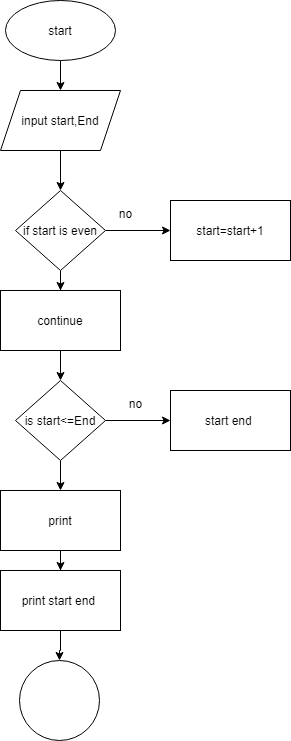

The diagram above was exported from draw.io. Its source (the exported page's mxGraphModel, read from the mxfile embedded in the PNG):
<mxGraphModel dx="864" dy="418" grid="1" gridSize="10" guides="1" tooltips="1" connect="1" arrows="1" fold="1" page="1" pageScale="1" pageWidth="827" pageHeight="1169" math="0" shadow="0">
  <root>
    <mxCell id="WIyWlLk6GJQsqaUBKTNV-0" />
    <mxCell id="WIyWlLk6GJQsqaUBKTNV-1" parent="WIyWlLk6GJQsqaUBKTNV-0" />
    <mxCell id="e1y8g944VbcYHKOrgzbz-2" value="" style="edgeStyle=orthogonalEdgeStyle;rounded=0;orthogonalLoop=1;jettySize=auto;html=1;" edge="1" parent="WIyWlLk6GJQsqaUBKTNV-1" source="e1y8g944VbcYHKOrgzbz-0" target="e1y8g944VbcYHKOrgzbz-1">
      <mxGeometry relative="1" as="geometry" />
    </mxCell>
    <mxCell id="e1y8g944VbcYHKOrgzbz-0" value="start" style="ellipse;whiteSpace=wrap;html=1;" vertex="1" parent="WIyWlLk6GJQsqaUBKTNV-1">
      <mxGeometry x="320" width="110" height="60" as="geometry" />
    </mxCell>
    <mxCell id="e1y8g944VbcYHKOrgzbz-4" value="" style="edgeStyle=orthogonalEdgeStyle;rounded=0;orthogonalLoop=1;jettySize=auto;html=1;" edge="1" parent="WIyWlLk6GJQsqaUBKTNV-1" source="e1y8g944VbcYHKOrgzbz-1" target="e1y8g944VbcYHKOrgzbz-3">
      <mxGeometry relative="1" as="geometry" />
    </mxCell>
    <mxCell id="e1y8g944VbcYHKOrgzbz-1" value="input start,End" style="shape=parallelogram;perimeter=parallelogramPerimeter;whiteSpace=wrap;html=1;fixedSize=1;" vertex="1" parent="WIyWlLk6GJQsqaUBKTNV-1">
      <mxGeometry x="315" y="90" width="120" height="60" as="geometry" />
    </mxCell>
    <mxCell id="e1y8g944VbcYHKOrgzbz-6" value="" style="edgeStyle=orthogonalEdgeStyle;rounded=0;orthogonalLoop=1;jettySize=auto;html=1;" edge="1" parent="WIyWlLk6GJQsqaUBKTNV-1" source="e1y8g944VbcYHKOrgzbz-3" target="e1y8g944VbcYHKOrgzbz-5">
      <mxGeometry relative="1" as="geometry" />
    </mxCell>
    <mxCell id="e1y8g944VbcYHKOrgzbz-10" value="" style="edgeStyle=orthogonalEdgeStyle;rounded=0;orthogonalLoop=1;jettySize=auto;html=1;" edge="1" parent="WIyWlLk6GJQsqaUBKTNV-1" source="e1y8g944VbcYHKOrgzbz-3" target="e1y8g944VbcYHKOrgzbz-9">
      <mxGeometry relative="1" as="geometry" />
    </mxCell>
    <mxCell id="e1y8g944VbcYHKOrgzbz-3" value="if start is even" style="rhombus;whiteSpace=wrap;html=1;" vertex="1" parent="WIyWlLk6GJQsqaUBKTNV-1">
      <mxGeometry x="330" y="190" width="90" height="80" as="geometry" />
    </mxCell>
    <mxCell id="e1y8g944VbcYHKOrgzbz-5" value="start=start+1" style="whiteSpace=wrap;html=1;" vertex="1" parent="WIyWlLk6GJQsqaUBKTNV-1">
      <mxGeometry x="485" y="200" width="120" height="60" as="geometry" />
    </mxCell>
    <mxCell id="e1y8g944VbcYHKOrgzbz-7" value="no" style="text;html=1;align=center;verticalAlign=middle;resizable=0;points=[];autosize=1;strokeColor=none;fillColor=none;" vertex="1" parent="WIyWlLk6GJQsqaUBKTNV-1">
      <mxGeometry x="420" y="198" width="40" height="30" as="geometry" />
    </mxCell>
    <mxCell id="e1y8g944VbcYHKOrgzbz-12" value="" style="edgeStyle=orthogonalEdgeStyle;rounded=0;orthogonalLoop=1;jettySize=auto;html=1;" edge="1" parent="WIyWlLk6GJQsqaUBKTNV-1" source="e1y8g944VbcYHKOrgzbz-9" target="e1y8g944VbcYHKOrgzbz-11">
      <mxGeometry relative="1" as="geometry" />
    </mxCell>
    <mxCell id="e1y8g944VbcYHKOrgzbz-9" value="continue" style="whiteSpace=wrap;html=1;" vertex="1" parent="WIyWlLk6GJQsqaUBKTNV-1">
      <mxGeometry x="315" y="290" width="120" height="60" as="geometry" />
    </mxCell>
    <mxCell id="e1y8g944VbcYHKOrgzbz-14" value="" style="edgeStyle=orthogonalEdgeStyle;rounded=0;orthogonalLoop=1;jettySize=auto;html=1;" edge="1" parent="WIyWlLk6GJQsqaUBKTNV-1" source="e1y8g944VbcYHKOrgzbz-11" target="e1y8g944VbcYHKOrgzbz-13">
      <mxGeometry relative="1" as="geometry" />
    </mxCell>
    <mxCell id="e1y8g944VbcYHKOrgzbz-17" value="" style="edgeStyle=orthogonalEdgeStyle;rounded=0;orthogonalLoop=1;jettySize=auto;html=1;" edge="1" parent="WIyWlLk6GJQsqaUBKTNV-1" source="e1y8g944VbcYHKOrgzbz-11" target="e1y8g944VbcYHKOrgzbz-16">
      <mxGeometry relative="1" as="geometry" />
    </mxCell>
    <mxCell id="e1y8g944VbcYHKOrgzbz-11" value="is start&amp;lt;=End" style="rhombus;whiteSpace=wrap;html=1;" vertex="1" parent="WIyWlLk6GJQsqaUBKTNV-1">
      <mxGeometry x="330" y="380" width="90" height="80" as="geometry" />
    </mxCell>
    <mxCell id="e1y8g944VbcYHKOrgzbz-13" value="start end&amp;nbsp;" style="whiteSpace=wrap;html=1;" vertex="1" parent="WIyWlLk6GJQsqaUBKTNV-1">
      <mxGeometry x="485" y="390" width="120" height="60" as="geometry" />
    </mxCell>
    <mxCell id="e1y8g944VbcYHKOrgzbz-15" value="no" style="text;html=1;align=center;verticalAlign=middle;resizable=0;points=[];autosize=1;strokeColor=none;fillColor=none;" vertex="1" parent="WIyWlLk6GJQsqaUBKTNV-1">
      <mxGeometry x="430" y="388" width="40" height="30" as="geometry" />
    </mxCell>
    <mxCell id="e1y8g944VbcYHKOrgzbz-19" value="" style="edgeStyle=orthogonalEdgeStyle;rounded=0;orthogonalLoop=1;jettySize=auto;html=1;" edge="1" parent="WIyWlLk6GJQsqaUBKTNV-1" source="e1y8g944VbcYHKOrgzbz-16" target="e1y8g944VbcYHKOrgzbz-18">
      <mxGeometry relative="1" as="geometry" />
    </mxCell>
    <mxCell id="e1y8g944VbcYHKOrgzbz-16" value="print" style="whiteSpace=wrap;html=1;" vertex="1" parent="WIyWlLk6GJQsqaUBKTNV-1">
      <mxGeometry x="315" y="490" width="120" height="60" as="geometry" />
    </mxCell>
    <mxCell id="e1y8g944VbcYHKOrgzbz-21" value="" style="edgeStyle=orthogonalEdgeStyle;rounded=0;orthogonalLoop=1;jettySize=auto;html=1;" edge="1" parent="WIyWlLk6GJQsqaUBKTNV-1" source="e1y8g944VbcYHKOrgzbz-18" target="e1y8g944VbcYHKOrgzbz-20">
      <mxGeometry relative="1" as="geometry" />
    </mxCell>
    <mxCell id="e1y8g944VbcYHKOrgzbz-18" value="print start end&amp;nbsp;" style="whiteSpace=wrap;html=1;" vertex="1" parent="WIyWlLk6GJQsqaUBKTNV-1">
      <mxGeometry x="315" y="570" width="120" height="60" as="geometry" />
    </mxCell>
    <mxCell id="e1y8g944VbcYHKOrgzbz-20" value="" style="ellipse;whiteSpace=wrap;html=1;" vertex="1" parent="WIyWlLk6GJQsqaUBKTNV-1">
      <mxGeometry x="334" y="660" width="80" height="80" as="geometry" />
    </mxCell>
  </root>
</mxGraphModel>